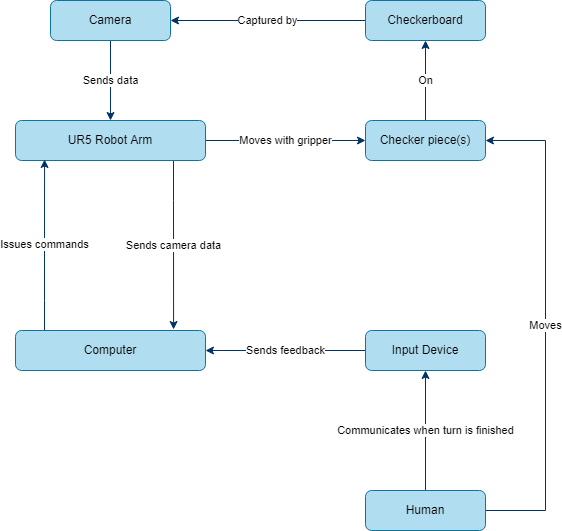

The diagram above was exported from draw.io. Its source (the exported page's mxGraphModel, read from the mxfile embedded in the PNG):
<mxGraphModel dx="1660" dy="1060" grid="1" gridSize="10" guides="1" tooltips="1" connect="1" arrows="1" fold="1" page="1" pageScale="1" pageWidth="850" pageHeight="1100" math="0" shadow="0">
  <root>
    <mxCell id="0" />
    <mxCell id="1" parent="0" />
    <mxCell id="IssYGJx_VWJhpokRwcib-12" value="Moves with gripper" style="edgeStyle=orthogonalEdgeStyle;rounded=0;orthogonalLoop=1;jettySize=auto;html=1;strokeColor=#003366;" edge="1" parent="1" source="IssYGJx_VWJhpokRwcib-5" target="IssYGJx_VWJhpokRwcib-9">
      <mxGeometry relative="1" as="geometry" />
    </mxCell>
    <mxCell id="IssYGJx_VWJhpokRwcib-13" value="Sends camera data" style="edgeStyle=orthogonalEdgeStyle;rounded=0;orthogonalLoop=1;jettySize=auto;html=1;entryX=0.832;entryY=-0.025;entryDx=0;entryDy=0;strokeColor=#003366;entryPerimeter=0;" edge="1" parent="1" source="IssYGJx_VWJhpokRwcib-5" target="IssYGJx_VWJhpokRwcib-8">
      <mxGeometry relative="1" as="geometry">
        <Array as="points">
          <mxPoint x="318" y="390" />
          <mxPoint x="318" y="390" />
        </Array>
      </mxGeometry>
    </mxCell>
    <mxCell id="IssYGJx_VWJhpokRwcib-5" value="UR5 Robot Arm" style="rounded=1;whiteSpace=wrap;html=1;fillColor=#b1ddf0;strokeColor=#10739e;" vertex="1" parent="1">
      <mxGeometry x="160" y="310" width="190" height="40" as="geometry" />
    </mxCell>
    <mxCell id="IssYGJx_VWJhpokRwcib-10" value="Sends data" style="edgeStyle=orthogonalEdgeStyle;rounded=0;orthogonalLoop=1;jettySize=auto;html=1;entryX=0.5;entryY=0;entryDx=0;entryDy=0;strokeColor=#003366;" edge="1" parent="1" source="IssYGJx_VWJhpokRwcib-6" target="IssYGJx_VWJhpokRwcib-5">
      <mxGeometry relative="1" as="geometry" />
    </mxCell>
    <mxCell id="IssYGJx_VWJhpokRwcib-6" value="Camera" style="rounded=1;whiteSpace=wrap;html=1;fillColor=#b1ddf0;strokeColor=#10739e;" vertex="1" parent="1">
      <mxGeometry x="195" y="190" width="120" height="40" as="geometry" />
    </mxCell>
    <mxCell id="IssYGJx_VWJhpokRwcib-11" value="Captured by" style="edgeStyle=orthogonalEdgeStyle;rounded=0;orthogonalLoop=1;jettySize=auto;html=1;exitX=0;exitY=0.5;exitDx=0;exitDy=0;strokeColor=#003366;" edge="1" parent="1" source="IssYGJx_VWJhpokRwcib-7" target="IssYGJx_VWJhpokRwcib-6">
      <mxGeometry relative="1" as="geometry" />
    </mxCell>
    <mxCell id="IssYGJx_VWJhpokRwcib-7" value="Checkerboard" style="rounded=1;whiteSpace=wrap;html=1;fillColor=#b1ddf0;strokeColor=#10739e;" vertex="1" parent="1">
      <mxGeometry x="510" y="190" width="120" height="40" as="geometry" />
    </mxCell>
    <mxCell id="IssYGJx_VWJhpokRwcib-17" value="Issues commands" style="edgeStyle=orthogonalEdgeStyle;rounded=0;orthogonalLoop=1;jettySize=auto;html=1;entryX=0.153;entryY=0.975;entryDx=0;entryDy=0;strokeColor=#003366;entryPerimeter=0;" edge="1" parent="1" source="IssYGJx_VWJhpokRwcib-8" target="IssYGJx_VWJhpokRwcib-5">
      <mxGeometry relative="1" as="geometry">
        <Array as="points">
          <mxPoint x="189" y="490" />
          <mxPoint x="189" y="490" />
        </Array>
      </mxGeometry>
    </mxCell>
    <mxCell id="IssYGJx_VWJhpokRwcib-8" value="Computer" style="rounded=1;whiteSpace=wrap;html=1;fillColor=#b1ddf0;strokeColor=#10739e;" vertex="1" parent="1">
      <mxGeometry x="160" y="520" width="190" height="40" as="geometry" />
    </mxCell>
    <mxCell id="IssYGJx_VWJhpokRwcib-21" value="On" style="edgeStyle=orthogonalEdgeStyle;rounded=0;orthogonalLoop=1;jettySize=auto;html=1;entryX=0.5;entryY=1;entryDx=0;entryDy=0;strokeColor=#003366;" edge="1" parent="1" source="IssYGJx_VWJhpokRwcib-9" target="IssYGJx_VWJhpokRwcib-7">
      <mxGeometry relative="1" as="geometry" />
    </mxCell>
    <mxCell id="IssYGJx_VWJhpokRwcib-9" value="Checker piece(s)" style="rounded=1;whiteSpace=wrap;html=1;fillColor=#b1ddf0;strokeColor=#10739e;" vertex="1" parent="1">
      <mxGeometry x="510" y="310" width="120" height="40" as="geometry" />
    </mxCell>
    <mxCell id="IssYGJx_VWJhpokRwcib-23" value="Sends feedback" style="edgeStyle=orthogonalEdgeStyle;rounded=0;orthogonalLoop=1;jettySize=auto;html=1;entryX=1;entryY=0.5;entryDx=0;entryDy=0;strokeColor=#003366;" edge="1" parent="1" source="IssYGJx_VWJhpokRwcib-19" target="IssYGJx_VWJhpokRwcib-8">
      <mxGeometry relative="1" as="geometry" />
    </mxCell>
    <mxCell id="IssYGJx_VWJhpokRwcib-19" value="Input Device" style="rounded=1;whiteSpace=wrap;html=1;fillColor=#b1ddf0;strokeColor=#10739e;" vertex="1" parent="1">
      <mxGeometry x="510" y="520" width="120" height="40" as="geometry" />
    </mxCell>
    <mxCell id="IssYGJx_VWJhpokRwcib-22" value="Communicates when turn is finished" style="edgeStyle=orthogonalEdgeStyle;rounded=0;orthogonalLoop=1;jettySize=auto;html=1;entryX=0.5;entryY=1;entryDx=0;entryDy=0;strokeColor=#003366;" edge="1" parent="1" source="IssYGJx_VWJhpokRwcib-20" target="IssYGJx_VWJhpokRwcib-19">
      <mxGeometry relative="1" as="geometry" />
    </mxCell>
    <mxCell id="IssYGJx_VWJhpokRwcib-24" value="Moves" style="edgeStyle=orthogonalEdgeStyle;rounded=0;orthogonalLoop=1;jettySize=auto;html=1;strokeColor=#003366;" edge="1" parent="1" source="IssYGJx_VWJhpokRwcib-20">
      <mxGeometry relative="1" as="geometry">
        <mxPoint x="630" y="330" as="targetPoint" />
        <Array as="points">
          <mxPoint x="690" y="700" />
          <mxPoint x="690" y="330" />
          <mxPoint x="630" y="330" />
        </Array>
      </mxGeometry>
    </mxCell>
    <mxCell id="IssYGJx_VWJhpokRwcib-20" value="Human" style="rounded=1;whiteSpace=wrap;html=1;fillColor=#b1ddf0;strokeColor=#10739e;" vertex="1" parent="1">
      <mxGeometry x="510" y="680" width="120" height="40" as="geometry" />
    </mxCell>
  </root>
</mxGraphModel>